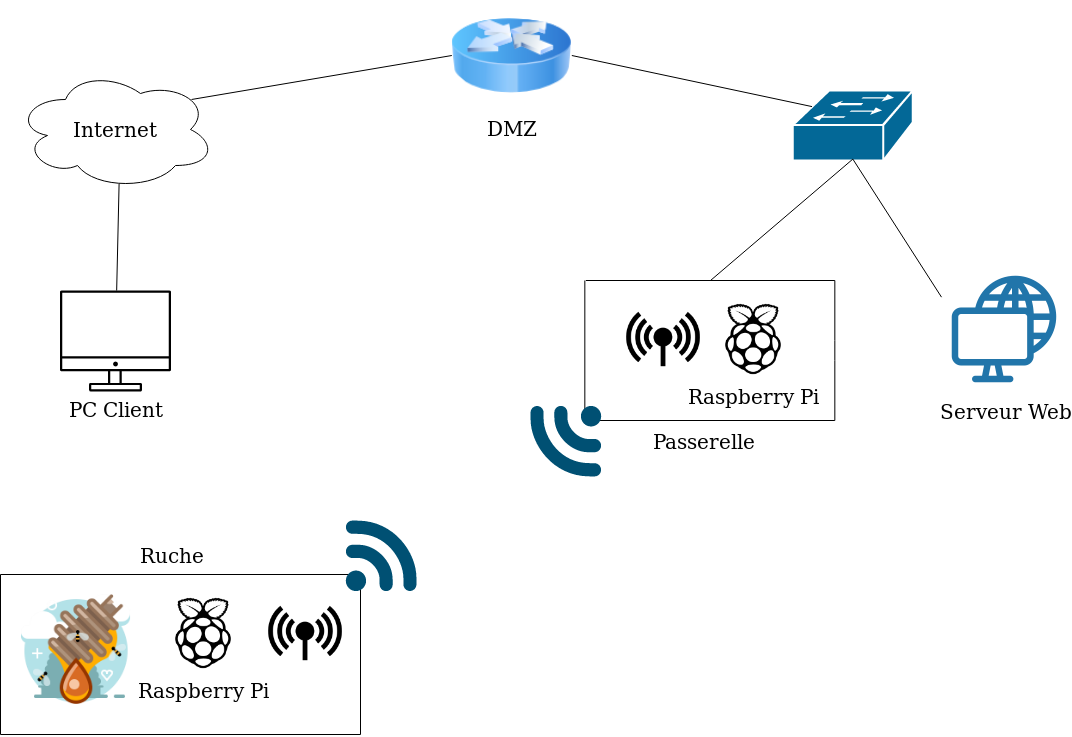

The diagram above was exported from draw.io. Its source (the exported page's mxGraphModel, read from the mxfile embedded in the PNG):
<mxGraphModel dx="1837" dy="962" grid="1" gridSize="10" guides="1" tooltips="1" connect="1" arrows="1" fold="1" page="1" pageScale="1" pageWidth="291" pageHeight="413" math="0" shadow="0">
  <root>
    <mxCell id="0" />
    <mxCell id="1" parent="0" />
    <mxCell id="u7mpx5IaU21gmAID55DH-1" value="&lt;div align=&quot;center&quot;&gt;&lt;font style=&quot;font-size: 20px&quot;&gt;Internet&lt;/font&gt;&lt;/div&gt;" style="ellipse;shape=cloud;whiteSpace=wrap;html=1;align=center;" vertex="1" parent="1">
      <mxGeometry x="25" y="89" width="200" height="120" as="geometry" />
    </mxCell>
    <mxCell id="u7mpx5IaU21gmAID55DH-2" value="&lt;font style=&quot;font-size: 20px&quot;&gt;PC Client&lt;/font&gt;" style="outlineConnect=0;gradientColor=none;fontColor=#000000;strokeColor=none;fillColor=#000000;dashed=0;verticalLabelPosition=bottom;verticalAlign=top;align=center;html=1;fontSize=12;fontStyle=0;aspect=fixed;shape=mxgraph.aws4.illustration_desktop;pointerEvents=1;" vertex="1" parent="1">
      <mxGeometry x="69.51" y="310" width="110.99" height="101" as="geometry" />
    </mxCell>
    <mxCell id="u7mpx5IaU21gmAID55DH-5" value="" style="endArrow=none;html=1;entryX=0.518;entryY=0.95;entryDx=0;entryDy=0;entryPerimeter=0;" edge="1" parent="1" source="u7mpx5IaU21gmAID55DH-2" target="u7mpx5IaU21gmAID55DH-1">
      <mxGeometry width="50" height="50" relative="1" as="geometry">
        <mxPoint x="25" y="579" as="sourcePoint" />
        <mxPoint x="75" y="529" as="targetPoint" />
      </mxGeometry>
    </mxCell>
    <mxCell id="u7mpx5IaU21gmAID55DH-6" value="&lt;font style=&quot;font-size: 20px&quot;&gt;DMZ&lt;/font&gt;" style="image;html=1;labelBackgroundColor=#ffffff;image=img/lib/clip_art/networking/Router_Icon_128x128.png" vertex="1" parent="1">
      <mxGeometry x="461.33" y="20" width="120" height="110" as="geometry" />
    </mxCell>
    <mxCell id="u7mpx5IaU21gmAID55DH-8" value="" style="shape=mxgraph.cisco.switches.workgroup_switch;html=1;dashed=0;fillColor=#036897;strokeColor=#ffffff;strokeWidth=2;verticalLabelPosition=bottom;verticalAlign=top" vertex="1" parent="1">
      <mxGeometry x="802.33" y="110" width="120" height="70" as="geometry" />
    </mxCell>
    <mxCell id="u7mpx5IaU21gmAID55DH-11" value="" style="endArrow=none;html=1;entryX=0;entryY=0.5;entryDx=0;entryDy=0;exitX=0.88;exitY=0.25;exitDx=0;exitDy=0;exitPerimeter=0;" edge="1" parent="1" source="u7mpx5IaU21gmAID55DH-1" target="u7mpx5IaU21gmAID55DH-6">
      <mxGeometry width="50" height="50" relative="1" as="geometry">
        <mxPoint x="30" y="580" as="sourcePoint" />
        <mxPoint x="80" y="530" as="targetPoint" />
      </mxGeometry>
    </mxCell>
    <mxCell id="u7mpx5IaU21gmAID55DH-12" value="" style="endArrow=none;html=1;entryX=1;entryY=0.5;entryDx=0;entryDy=0;exitX=0.16;exitY=0.23;exitDx=0;exitDy=0;exitPerimeter=0;" edge="1" parent="1" source="u7mpx5IaU21gmAID55DH-8" target="u7mpx5IaU21gmAID55DH-6">
      <mxGeometry width="50" height="50" relative="1" as="geometry">
        <mxPoint x="570" y="210" as="sourcePoint" />
        <mxPoint x="540" y="130" as="targetPoint" />
      </mxGeometry>
    </mxCell>
    <mxCell id="u7mpx5IaU21gmAID55DH-13" value="&lt;font style=&quot;font-size: 20px&quot;&gt;Raspberry Pi&lt;/font&gt;" style="shape=image;html=1;verticalAlign=top;verticalLabelPosition=bottom;labelBackgroundColor=#ffffff;imageAspect=0;aspect=fixed;image=https://cdn4.iconfinder.com/data/icons/logos-and-brands-1/512/272_Raspberry_Pi_logo-128.png;labelPadding=0;imageBorder=none;" vertex="1" parent="1">
      <mxGeometry x="724.33" y="320" width="78" height="78" as="geometry" />
    </mxCell>
    <mxCell id="u7mpx5IaU21gmAID55DH-16" value="&lt;font style=&quot;font-size: 20px&quot;&gt;Serveur Web&lt;/font&gt;" style="shape=image;html=1;verticalAlign=top;verticalLabelPosition=bottom;labelBackgroundColor=#ffffff;imageAspect=0;aspect=fixed;image=https://cdn0.iconfinder.com/data/icons/internet-line/512/Internet_Line-07-128.png" vertex="1" parent="1">
      <mxGeometry x="951" y="284.67" width="128" height="128" as="geometry" />
    </mxCell>
    <mxCell id="u7mpx5IaU21gmAID55DH-17" value="" style="endArrow=none;html=1;entryX=0;entryY=0.25;entryDx=0;entryDy=0;exitX=0.5;exitY=0.98;exitDx=0;exitDy=0;exitPerimeter=0;" edge="1" parent="1" source="u7mpx5IaU21gmAID55DH-8" target="u7mpx5IaU21gmAID55DH-16">
      <mxGeometry width="50" height="50" relative="1" as="geometry">
        <mxPoint x="30" y="510" as="sourcePoint" />
        <mxPoint x="80" y="460" as="targetPoint" />
      </mxGeometry>
    </mxCell>
    <mxCell id="u7mpx5IaU21gmAID55DH-18" value="" style="shape=image;html=1;verticalAlign=top;verticalLabelPosition=bottom;labelBackgroundColor=#ffffff;imageAspect=0;aspect=fixed;image=https://cdn2.iconfinder.com/data/icons/flat-ui-4/100/Antenna-128.png;imageBorder=none;" vertex="1" parent="1">
      <mxGeometry x="634.33" y="320" width="78" height="78" as="geometry" />
    </mxCell>
    <mxCell id="u7mpx5IaU21gmAID55DH-19" value="" style="endArrow=none;html=1;" edge="1" parent="1">
      <mxGeometry width="50" height="50" relative="1" as="geometry">
        <mxPoint x="844.33" y="300" as="sourcePoint" />
        <mxPoint x="595.33" y="300" as="targetPoint" />
      </mxGeometry>
    </mxCell>
    <mxCell id="u7mpx5IaU21gmAID55DH-20" value="" style="endArrow=none;html=1;" edge="1" parent="1">
      <mxGeometry width="50" height="50" relative="1" as="geometry">
        <mxPoint x="844.33" y="440" as="sourcePoint" />
        <mxPoint x="594.33" y="440" as="targetPoint" />
      </mxGeometry>
    </mxCell>
    <mxCell id="u7mpx5IaU21gmAID55DH-23" value="&lt;font style=&quot;font-size: 20px&quot;&gt;Passerelle&lt;/font&gt;" style="text;html=1;align=center;verticalAlign=middle;resizable=0;points=[];labelBackgroundColor=#ffffff;" vertex="1" connectable="0" parent="u7mpx5IaU21gmAID55DH-20">
      <mxGeometry x="0.6047" y="4" relative="1" as="geometry">
        <mxPoint x="68" y="16" as="offset" />
      </mxGeometry>
    </mxCell>
    <mxCell id="u7mpx5IaU21gmAID55DH-21" value="" style="endArrow=none;html=1;" edge="1" parent="1">
      <mxGeometry width="50" height="50" relative="1" as="geometry">
        <mxPoint x="844.33" y="440" as="sourcePoint" />
        <mxPoint x="844.33" y="300" as="targetPoint" />
        <Array as="points">
          <mxPoint x="844.33" y="370" />
        </Array>
      </mxGeometry>
    </mxCell>
    <mxCell id="u7mpx5IaU21gmAID55DH-22" value="" style="endArrow=none;html=1;" edge="1" parent="1">
      <mxGeometry width="50" height="50" relative="1" as="geometry">
        <mxPoint x="594.33" y="440" as="sourcePoint" />
        <mxPoint x="594.33" y="300" as="targetPoint" />
      </mxGeometry>
    </mxCell>
    <mxCell id="u7mpx5IaU21gmAID55DH-24" value="" style="shape=image;html=1;verticalAlign=top;verticalLabelPosition=bottom;labelBackgroundColor=#ffffff;imageAspect=0;aspect=fixed;image=https://cdn0.iconfinder.com/data/icons/free-skycons-mix-april-1/128/yumminky-skycons-mix-02-128.png" vertex="1" parent="1">
      <mxGeometry x="30.50999999999999" y="614" width="110" height="110" as="geometry" />
    </mxCell>
    <mxCell id="u7mpx5IaU21gmAID55DH-25" value="&lt;font style=&quot;font-size: 20px&quot;&gt;Raspberry Pi&lt;/font&gt;" style="shape=image;html=1;verticalAlign=top;verticalLabelPosition=bottom;labelBackgroundColor=#ffffff;imageAspect=0;aspect=fixed;image=https://cdn4.iconfinder.com/data/icons/logos-and-brands-1/512/272_Raspberry_Pi_logo-128.png;labelPadding=0;imageBorder=none;" vertex="1" parent="1">
      <mxGeometry x="173.51" y="614" width="78" height="78" as="geometry" />
    </mxCell>
    <mxCell id="u7mpx5IaU21gmAID55DH-26" value="" style="shape=image;html=1;verticalAlign=top;verticalLabelPosition=bottom;labelBackgroundColor=#ffffff;imageAspect=0;aspect=fixed;image=https://cdn2.iconfinder.com/data/icons/flat-ui-4/100/Antenna-128.png;imageBorder=none;" vertex="1" parent="1">
      <mxGeometry x="275.51" y="614" width="78" height="78" as="geometry" />
    </mxCell>
    <mxCell id="u7mpx5IaU21gmAID55DH-27" value="" style="endArrow=none;html=1;" edge="1" parent="1">
      <mxGeometry width="50" height="50" relative="1" as="geometry">
        <mxPoint x="10" y="754" as="sourcePoint" />
        <mxPoint x="10" y="594" as="targetPoint" />
      </mxGeometry>
    </mxCell>
    <mxCell id="u7mpx5IaU21gmAID55DH-28" value="" style="endArrow=none;html=1;" edge="1" parent="1">
      <mxGeometry width="50" height="50" relative="1" as="geometry">
        <mxPoint x="370" y="594" as="sourcePoint" />
        <mxPoint x="10" y="594" as="targetPoint" />
      </mxGeometry>
    </mxCell>
    <mxCell id="u7mpx5IaU21gmAID55DH-33" value="&lt;font style=&quot;font-size: 20px&quot;&gt;Ruche&lt;/font&gt;" style="text;html=1;align=center;verticalAlign=middle;resizable=0;points=[];labelBackgroundColor=#ffffff;fontColor=#000000;" vertex="1" connectable="0" parent="u7mpx5IaU21gmAID55DH-28">
      <mxGeometry x="-0.2148" y="-1" relative="1" as="geometry">
        <mxPoint x="-48" y="-19" as="offset" />
      </mxGeometry>
    </mxCell>
    <mxCell id="u7mpx5IaU21gmAID55DH-29" value="" style="endArrow=none;html=1;" edge="1" parent="1">
      <mxGeometry width="50" height="50" relative="1" as="geometry">
        <mxPoint x="370" y="754" as="sourcePoint" />
        <mxPoint x="370" y="594" as="targetPoint" />
      </mxGeometry>
    </mxCell>
    <mxCell id="u7mpx5IaU21gmAID55DH-30" value="" style="endArrow=none;html=1;" edge="1" parent="1">
      <mxGeometry width="50" height="50" relative="1" as="geometry">
        <mxPoint x="370" y="754" as="sourcePoint" />
        <mxPoint x="10" y="754" as="targetPoint" />
      </mxGeometry>
    </mxCell>
    <mxCell id="u7mpx5IaU21gmAID55DH-32" value="" style="endArrow=none;html=1;entryX=0.5;entryY=0.98;entryDx=0;entryDy=0;entryPerimeter=0;" edge="1" parent="1" target="u7mpx5IaU21gmAID55DH-8">
      <mxGeometry width="50" height="50" relative="1" as="geometry">
        <mxPoint x="720" y="300" as="sourcePoint" />
        <mxPoint x="80" y="740" as="targetPoint" />
      </mxGeometry>
    </mxCell>
    <mxCell id="u7mpx5IaU21gmAID55DH-35" value="" style="points=[[0.005,0.09,0],[0.08,0,0],[0.76,0.25,0],[1,0.92,0],[0.91,0.995,0],[0.57,0.995,0],[0.045,0.955,0],[0.005,0.43,0]];verticalLabelPosition=bottom;html=1;verticalAlign=top;aspect=fixed;align=center;pointerEvents=1;shape=mxgraph.cisco19.3g_4g_indicator;fillColor=#005073;strokeColor=none;labelBackgroundColor=#000000;fontColor=#000000;" vertex="1" parent="1">
      <mxGeometry x="355" y="540" width="71" height="71" as="geometry" />
    </mxCell>
    <mxCell id="u7mpx5IaU21gmAID55DH-36" value="" style="points=[[0.005,0.09,0],[0.08,0,0],[0.76,0.25,0],[1,0.92,0],[0.91,0.995,0],[0.57,0.995,0],[0.045,0.955,0],[0.005,0.43,0]];verticalLabelPosition=bottom;html=1;verticalAlign=top;aspect=fixed;align=center;pointerEvents=1;shape=mxgraph.cisco19.3g_4g_indicator;fillColor=#005073;strokeColor=none;labelBackgroundColor=#000000;fontColor=#000000;rotation=-180;" vertex="1" parent="1">
      <mxGeometry x="540" y="425" width="71" height="71" as="geometry" />
    </mxCell>
  </root>
</mxGraphModel>